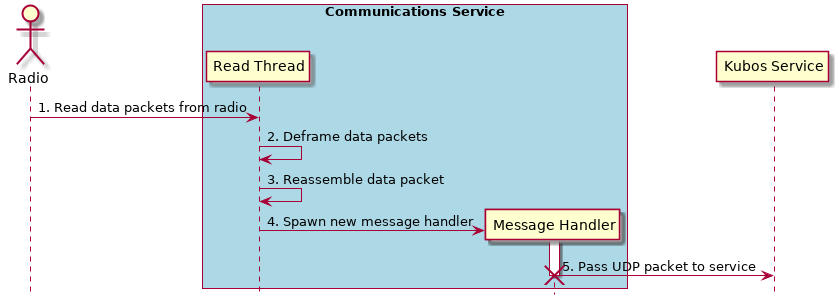

The diagram above was rendered by PlantUML. Its source (embedded in the PNG):
@startuml

hide footbox

actor Radio

box "Communications Service" #LightBlue
    participant "Read Thread" as read

    Radio -> read : 1. Read data packets from radio
    read -> read : 2. Deframe data packets
    read -> read : 3. Reassemble data packet

    create "Message Handler" as handler
    read -> handler : 4. Spawn new message handler
    activate handler
end box

participant "Kubos Service" as service

handler -> service : 5. Pass UDP packet to service
destroy handler

@enduml